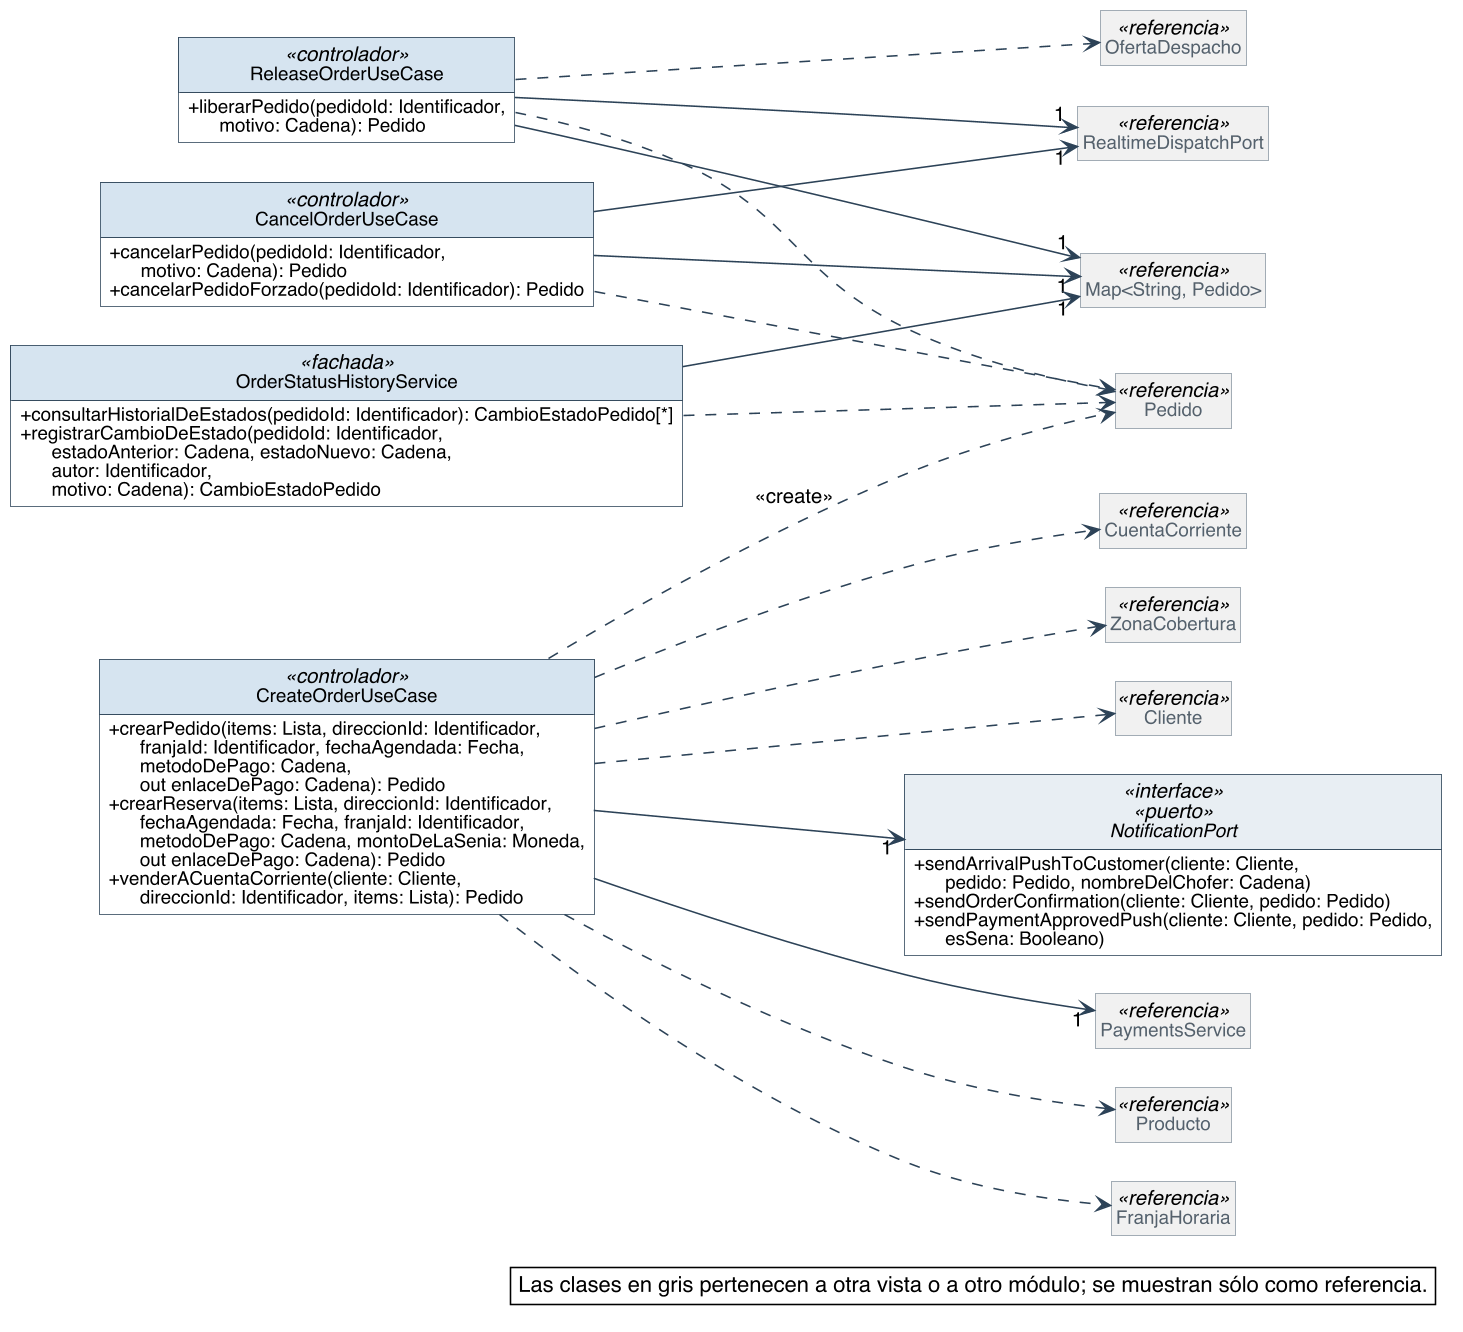

The diagram above was rendered by PlantUML. Its source (embedded in the PNG):
@startuml
skinparam backgroundColor #FFFFFF
skinparam shadowing false
skinparam defaultFontName Helvetica
skinparam defaultFontSize 13
skinparam dpi 150
skinparam nodesep 40
skinparam ranksep 55
skinparam classAttributeIconSize 0
skinparam roundCorner 0
skinparam genericDisplay old
skinparam class {
  BorderColor #2C4257
  BackgroundColor #FFFFFF
  ArrowColor #2C4257
  FontSize 14
  AttributeFontSize 12
  HeaderBackgroundColor #E8EEF3
}
skinparam class<<referencia>> {
  BackgroundColor #F1F1F1
  BorderColor #8A97A3
  FontColor #55616C
}
skinparam class<<fachada>> {
  HeaderBackgroundColor #D6E4F0
}
skinparam class<<controlador>> {
  HeaderBackgroundColor #D6E4F0
}
skinparam class<<fabricación pura>> {
  HeaderBackgroundColor #F3E9CF
}
skinparam class<<colección>> {
  HeaderBackgroundColor #E6E6E6
}
skinparam class<<adaptador>> {
  HeaderBackgroundColor #DCEBDD
}
skinparam interface {
  BorderColor #2C4257
  BackgroundColor #FFFFFF
  HeaderBackgroundColor #DCEBDD
  FontSize 14
  AttributeFontSize 12
}
skinparam note {
  BackgroundColor #FFFFFF
  BorderColor #2C4257
}
skinparam packageStyle rectangle
skinparam package {
  BorderColor #8A97A3
  FontSize 13
  FontColor #55616C
}
hide circle
hide empty members

left to right direction
skinparam nodesep 25
skinparam ranksep 90
class CreateOrderUseCase <<controlador>> {
  + crearPedido(items: Lista, direccionId: Identificador,\n      franjaId: Identificador, fechaAgendada: Fecha,\n      metodoDePago: Cadena,\n      out enlaceDePago: Cadena): Pedido
  + crearReserva(items: Lista, direccionId: Identificador,\n      fechaAgendada: Fecha, franjaId: Identificador,\n      metodoDePago: Cadena, montoDeLaSenia: Moneda,\n      out enlaceDePago: Cadena): Pedido
  + venderACuentaCorriente(cliente: Cliente,\n      direccionId: Identificador, items: Lista): Pedido
}
class CancelOrderUseCase <<controlador>> {
  + cancelarPedido(pedidoId: Identificador,\n      motivo: Cadena): Pedido
  + cancelarPedidoForzado(pedidoId: Identificador): Pedido
}
class ReleaseOrderUseCase <<controlador>> {
  + liberarPedido(pedidoId: Identificador,\n      motivo: Cadena): Pedido
}
interface NotificationPort <<interface>> <<puerto>> {
  + sendArrivalPushToCustomer(cliente: Cliente,\n      pedido: Pedido, nombreDelChofer: Cadena)
  + sendOrderConfirmation(cliente: Cliente, pedido: Pedido)
  + sendPaymentApprovedPush(cliente: Cliente, pedido: Pedido,\n      esSena: Booleano)
}
class OrderStatusHistoryService <<fachada>> {
  + consultarHistorialDeEstados(pedidoId: Identificador): CambioEstadoPedido[*]
  + registrarCambioDeEstado(pedidoId: Identificador,\n      estadoAnterior: Cadena, estadoNuevo: Cadena,\n      autor: Identificador,\n      motivo: Cadena): CambioEstadoPedido
}
class "Map<String, Pedido>" as Map_String_Pedido <<referencia>>
class RealtimeDispatchPort <<referencia>>
class PaymentsService <<referencia>>
class Pedido <<referencia>>
class Cliente <<referencia>>
class Producto <<referencia>>
class FranjaHoraria <<referencia>>
class OfertaDespacho <<referencia>>
class CuentaCorriente <<referencia>>
class ZonaCobertura <<referencia>>

CancelOrderUseCase --> "1" Map_String_Pedido
CancelOrderUseCase --> "1" RealtimeDispatchPort
CreateOrderUseCase --> "1" NotificationPort
CreateOrderUseCase --> "1" PaymentsService
OrderStatusHistoryService --> "1" Map_String_Pedido
ReleaseOrderUseCase --> "1" Map_String_Pedido
ReleaseOrderUseCase --> "1" RealtimeDispatchPort
CancelOrderUseCase ..> Pedido
CreateOrderUseCase ..> Cliente
CreateOrderUseCase ..> CuentaCorriente
CreateOrderUseCase ..> FranjaHoraria
CreateOrderUseCase ..> Pedido : <<create>>
CreateOrderUseCase ..> Producto
CreateOrderUseCase ..> ZonaCobertura
OrderStatusHistoryService ..> Pedido
ReleaseOrderUseCase ..> OfertaDespacho
ReleaseOrderUseCase ..> Pedido

legend bottom right
  Las clases en gris pertenecen a otra vista o a otro módulo; se muestran sólo como referencia.
endlegend
@enduml